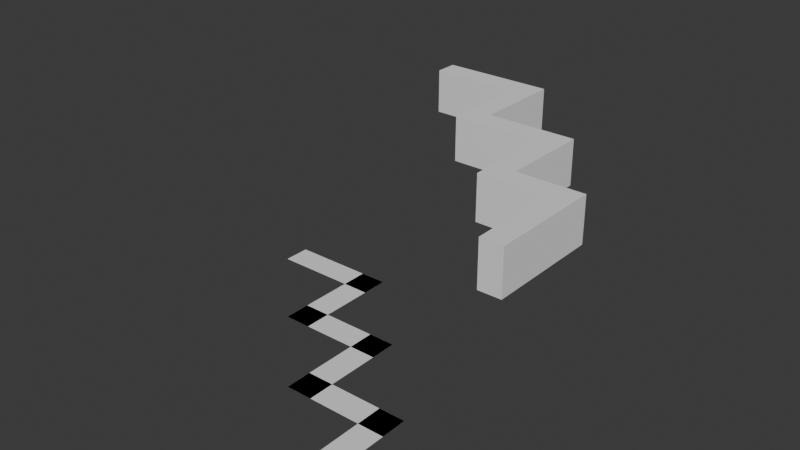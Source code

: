 # Source: Zigs.blend  (saved by Blender 5.0.119; exported with 4.5.12 LTS)
import bpy
from mathutils import Matrix  # noqa: F401  (used for matrix-valued properties, if any)

bpy.ops.wm.read_factory_settings(use_empty=True)
scene = bpy.context.scene
scene.name = 'Scene'

# ---- collections
col_collection = bpy.data.collections.new('Collection'); scene.collection.children.link(col_collection)

# ---- world
world_world = bpy.data.worlds.new('World'); scene.world = world_world
world_world.use_nodes = True; world_world.node_tree.nodes.clear()
_N = world_world.node_tree.nodes; _L = world_world.node_tree.links
n0 = _N.new('ShaderNodeOutputWorld'); n0.name = 'World Output'; n0.location = (200, 100)
n1 = _N.new('ShaderNodeBackground'); n1.name = 'Background'; n1.location = (-200, 100)
n1.inputs[0].default_value = (0.05088, 0.05088, 0.05088, 1.0)
_L.new(n1.outputs[0], n0.inputs[0])
n0.is_active_output = True
world_world.color = (0.05088, 0.05088, 0.05088)
world_world.sun_shadow_jitter_overblur = 0.0

# ---- meshes
me_plane = bpy.data.meshes.new('Plane')
me_plane.from_pydata([(-1.0, 0.0, 0.0), (1.0, 0.0, 0.0), (-1.0, 0.5, 0.0), (1.0, 0.5, 0.0)], [], [(0, 1, 3, 2)])
_uv = me_plane.uv_layers.new(name='UVMap')
_uv.uv.foreach_set('vector', [0.0, 0.0, 1.0, 0.0, 1.0, 1.0, 0.0, 1.0])
me_plane.update()
me_plane_002 = bpy.data.meshes.new('Plane.002')
me_plane_002.from_pydata([(-1.0, 0.0, 0.0), (1.0, 0.0, 0.0), (-1.0, 0.5, 0.0), (1.0, 0.5, 0.0)], [], [(0, 1, 3, 2)])
_uv = me_plane_002.uv_layers.new(name='UVMap')
_uv.uv.foreach_set('vector', [0.0, 0.0, 1.0, 0.0, 1.0, 1.0, 0.0, 1.0])
me_plane_002.update()
me_plane_003 = bpy.data.meshes.new('Plane.003')
me_plane_003.from_pydata([(-1.0, 0.0, 0.0), (1.0, 0.0, 0.0), (-1.0, 0.5, 0.0), (1.0, 0.5, 0.0)], [], [(0, 1, 3, 2)])
_uv = me_plane_003.uv_layers.new(name='UVMap')
_uv.uv.foreach_set('vector', [0.0, 0.0, 1.0, 0.0, 1.0, 1.0, 0.0, 1.0])
me_plane_003.update()
me_plane_004 = bpy.data.meshes.new('Plane.004')
me_plane_004.from_pydata([(-1.0, 0.0, 0.0), (1.0, 0.0, 0.0), (-1.0, 0.5, 0.0), (1.0, 0.5, 0.0)], [], [(0, 1, 3, 2)])
_uv = me_plane_004.uv_layers.new(name='UVMap')
_uv.uv.foreach_set('vector', [0.0, 0.0, 1.0, 0.0, 1.0, 1.0, 0.0, 1.0])
me_plane_004.update()
me_plane_005 = bpy.data.meshes.new('Plane.005')
me_plane_005.from_pydata([(-1.0, 0.0, 0.0), (1.0, 0.0, 0.0), (-1.0, 0.5, 0.0), (1.0, 0.5, 0.0)], [], [(0, 1, 3, 2)])
_uv = me_plane_005.uv_layers.new(name='UVMap')
_uv.uv.foreach_set('vector', [0.0, 0.0, 1.0, 0.0, 1.0, 1.0, 0.0, 1.0])
me_plane_005.update()
me_plane_006 = bpy.data.meshes.new('Plane.006')
me_plane_006.from_pydata([(-1.0, 0.0, 0.0), (1.0, 0.0, 0.0), (-1.0, 0.5, 0.0), (1.0, 0.5, 0.0)], [], [(0, 1, 3, 2)])
_uv = me_plane_006.uv_layers.new(name='UVMap')
_uv.uv.foreach_set('vector', [0.0, 0.0, 1.0, 0.0, 1.0, 1.0, 0.0, 1.0])
me_plane_006.update()
me_plane_007 = bpy.data.meshes.new('Plane.007')
me_plane_007.from_pydata([(-1.0, 0.0, 0.0), (1.0, 0.0, 0.0), (-1.0, 0.5, 0.0), (1.0, 0.5, 0.0), (-1.0, 0.5, 1.0), (-1.0, 0.0, 1.0), (1.0, 0.0, 1.0), (1.0, 0.5, 1.0)], [], [(0, 2, 3, 1), (5, 6, 7, 4), (1, 3, 7, 6), (2, 0, 5, 4), (3, 2, 4, 7), (0, 1, 6, 5)])
_uv = me_plane_007.uv_layers.new(name='UVMap')
_uv.uv.foreach_set('vector', [0.0, 0.0, 0.0, 1.0, 1.0, 1.0, 1.0, 0.0, 0.0, 0.0, 1.0, 0.0, 1.0, 1.0, 0.0, 1.0, 1.0, 0.0, 1.0, 1.0, 1.0, 1.0, 1.0, 0.0, 0.0, 1.0, 0.0, 0.0, 0.0, 0.0, 0.0, 1.0, 1.0, 1.0, 0.0, 1.0, 0.0, 1.0, 1.0, 1.0, 0.0, 0.0, 1.0, 0.0, 1.0, 0.0, 0.0, 0.0])
me_plane_007.update()
me_plane_008 = bpy.data.meshes.new('Plane.008')
me_plane_008.from_pydata([(-1.0, 0.0, 0.0), (1.0, 0.0, 0.0), (-1.0, 0.5, 0.0), (1.0, 0.5, 0.0), (-1.0, 0.5, 1.0), (-1.0, 0.0, 1.0), (1.0, 0.0, 1.0), (1.0, 0.5, 1.0)], [], [(0, 2, 3, 1), (5, 6, 7, 4), (3, 2, 4, 7), (0, 1, 6, 5), (1, 3, 7, 6), (2, 0, 5, 4)])
_uv = me_plane_008.uv_layers.new(name='UVMap')
_uv.uv.foreach_set('vector', [0.0, 0.0, 0.0, 1.0, 1.0, 1.0, 1.0, 0.0, 0.0, 0.0, 1.0, 0.0, 1.0, 1.0, 0.0, 1.0, 1.0, 1.0, 0.0, 1.0, 0.0, 1.0, 1.0, 1.0, 0.0, 0.0, 1.0, 0.0, 1.0, 0.0, 0.0, 0.0, 1.0, 0.0, 1.0, 1.0, 1.0, 1.0, 1.0, 0.0, 0.0, 1.0, 0.0, 0.0, 0.0, 0.0, 0.0, 1.0])
me_plane_008.update()
me_plane_009 = bpy.data.meshes.new('Plane.009')
me_plane_009.from_pydata([(-1.0, 0.0, 0.0), (1.0, 0.0, 0.0), (-1.0, 0.5, 0.0), (1.0, 0.5, 0.0), (-1.0, 0.5, 1.0), (-1.0, 0.0, 1.0), (1.0, 0.0, 1.0), (1.0, 0.5, 1.0)], [], [(0, 2, 3, 1), (5, 6, 7, 4), (3, 2, 4, 7), (0, 1, 6, 5), (1, 3, 7, 6), (2, 0, 5, 4)])
_uv = me_plane_009.uv_layers.new(name='UVMap')
_uv.uv.foreach_set('vector', [0.0, 0.0, 0.0, 1.0, 1.0, 1.0, 1.0, 0.0, 0.0, 0.0, 1.0, 0.0, 1.0, 1.0, 0.0, 1.0, 1.0, 1.0, 0.0, 1.0, 0.0, 1.0, 1.0, 1.0, 0.0, 0.0, 1.0, 0.0, 1.0, 0.0, 0.0, 0.0, 1.0, 0.0, 1.0, 1.0, 1.0, 1.0, 1.0, 0.0, 0.0, 1.0, 0.0, 0.0, 0.0, 0.0, 0.0, 1.0])
me_plane_009.update()
me_plane_010 = bpy.data.meshes.new('Plane.010')
me_plane_010.from_pydata([(-1.0, 0.0, 0.0), (1.0, 0.0, 0.0), (-1.0, 0.5, 0.0), (1.0, 0.5, 0.0), (-1.0, 0.5, 1.0), (-1.0, 0.0, 1.0), (1.0, 0.0, 1.0), (1.0, 0.5, 1.0)], [], [(0, 2, 3, 1), (5, 6, 7, 4), (0, 1, 6, 5), (1, 3, 7, 6), (2, 0, 5, 4), (3, 2, 4, 7)])
_uv = me_plane_010.uv_layers.new(name='UVMap')
_uv.uv.foreach_set('vector', [0.0, 0.0, 0.0, 1.0, 1.0, 1.0, 1.0, 0.0, 0.0, 0.0, 1.0, 0.0, 1.0, 1.0, 0.0, 1.0, 0.0, 0.0, 1.0, 0.0, 1.0, 0.0, 0.0, 0.0, 1.0, 0.0, 1.0, 1.0, 1.0, 1.0, 1.0, 0.0, 0.0, 1.0, 0.0, 0.0, 0.0, 0.0, 0.0, 1.0, 1.0, 1.0, 0.0, 1.0, 0.0, 1.0, 1.0, 1.0])
me_plane_010.update()
me_plane_011 = bpy.data.meshes.new('Plane.011')
me_plane_011.from_pydata([(-1.0, 0.0, 0.0), (1.0, 0.0, 0.0), (-1.0, 0.5, 0.0), (1.0, 0.5, 0.0), (-1.0, 0.5, 1.0), (-1.0, 0.0, 1.0), (1.0, 0.0, 1.0), (1.0, 0.5, 1.0)], [], [(0, 2, 3, 1), (5, 6, 7, 4), (3, 2, 4, 7), (0, 1, 6, 5), (1, 3, 7, 6), (2, 0, 5, 4)])
_uv = me_plane_011.uv_layers.new(name='UVMap')
_uv.uv.foreach_set('vector', [0.0, 0.0, 0.0, 1.0, 1.0, 1.0, 1.0, 0.0, 0.0, 0.0, 1.0, 0.0, 1.0, 1.0, 0.0, 1.0, 1.0, 1.0, 0.0, 1.0, 0.0, 1.0, 1.0, 1.0, 0.0, 0.0, 1.0, 0.0, 1.0, 0.0, 0.0, 0.0, 1.0, 0.0, 1.0, 1.0, 1.0, 1.0, 1.0, 0.0, 0.0, 1.0, 0.0, 0.0, 0.0, 0.0, 0.0, 1.0])
me_plane_011.update()
me_plane_012 = bpy.data.meshes.new('Plane.012')
me_plane_012.from_pydata([(-1.0, 0.0, 0.0), (1.0, 0.0, 0.0), (-1.0, 0.5, 0.0), (1.0, 0.5, 0.0), (-1.0, 0.5, 1.0), (-1.0, 0.0, 1.0), (1.0, 0.0, 1.0), (1.0, 0.5, 1.0)], [], [(0, 2, 3, 1), (5, 6, 7, 4), (3, 2, 4, 7), (0, 1, 6, 5), (1, 3, 7, 6), (2, 0, 5, 4)])
_uv = me_plane_012.uv_layers.new(name='UVMap')
_uv.uv.foreach_set('vector', [0.0, 0.0, 0.0, 1.0, 1.0, 1.0, 1.0, 0.0, 0.0, 0.0, 1.0, 0.0, 1.0, 1.0, 0.0, 1.0, 1.0, 1.0, 0.0, 1.0, 0.0, 1.0, 1.0, 1.0, 0.0, 0.0, 1.0, 0.0, 1.0, 0.0, 0.0, 0.0, 1.0, 0.0, 1.0, 1.0, 1.0, 1.0, 1.0, 0.0, 0.0, 1.0, 0.0, 0.0, 0.0, 0.0, 0.0, 1.0])
me_plane_012.update()

# ---- objects
ob_plane = bpy.data.objects.new('Plane', me_plane)
ob_plane_001 = bpy.data.objects.new('Plane.001', me_plane_002)
ob_plane_002 = bpy.data.objects.new('Plane.002', me_plane_003)
ob_plane_003 = bpy.data.objects.new('Plane.003', me_plane_004)
ob_plane_004 = bpy.data.objects.new('Plane.004', me_plane_005)
ob_plane_005 = bpy.data.objects.new('Plane.005', me_plane_006)
ob_plane_006 = bpy.data.objects.new('Plane.006', me_plane_007)
ob_plane_007 = bpy.data.objects.new('Plane.007', me_plane_008)
ob_plane_008 = bpy.data.objects.new('Plane.008', me_plane_009)
ob_plane_009 = bpy.data.objects.new('Plane.009', me_plane_010)
ob_plane_010 = bpy.data.objects.new('Plane.010', me_plane_011)
ob_plane_011 = bpy.data.objects.new('Plane.011', me_plane_012)

# ---- transforms, parenting, visibility, modifiers, constraints
ob_plane.location = (1.0, -0.5, 0.0)
ob_plane_001.location = (2.0, -1.0, 0.0)
ob_plane_001.rotation_euler = (0.0, -0.0, 1.571)
ob_plane_002.location = (3.5, -2.5, 0.0)
ob_plane_002.rotation_euler = (0.0, -0.0, 1.571)
ob_plane_003.location = (2.5, -2.0, 0.0)
ob_plane_004.location = (4.0, -3.5, 0.0)
ob_plane_005.location = (5.0, -4.0, 0.0)
ob_plane_005.rotation_euler = (0.0, -0.0, 1.571)
ob_plane_006.location = (5.0, 0.5, 1.0)
ob_plane_006.rotation_euler = (0.0, -0.0, 1.571)
ob_plane_007.location = (4.0, 1.5, 1.0)
ob_plane_008.location = (2.0, 3.5, 1.0)
ob_plane_009.location = (3.5, 3.0, 1.0)
ob_plane_009.rotation_euler = (0.0, -0.0, 1.571)
ob_plane_010.location = (1.5, 5.0, 1.0)
ob_plane_010.rotation_euler = (0.0, -0.0, 1.571)
ob_plane_011.location = (0.0, 5.5, 1.0)

# ---- collection membership
col_collection.objects.link(ob_plane)
col_collection.objects.link(ob_plane_001)
col_collection.objects.link(ob_plane_002)
col_collection.objects.link(ob_plane_003)
col_collection.objects.link(ob_plane_004)
col_collection.objects.link(ob_plane_005)
col_collection.objects.link(ob_plane_006)
col_collection.objects.link(ob_plane_007)
col_collection.objects.link(ob_plane_008)
col_collection.objects.link(ob_plane_009)
col_collection.objects.link(ob_plane_010)
col_collection.objects.link(ob_plane_011)

# ---- scene / render settings (as saved in the file)
scene.frame_start = 1; scene.frame_end = 250; scene.frame_set(1)
scene.render.engine = 'BLENDER_EEVEE_NEXT'
scene.render.bake_bias = 0.0
scene.render.bake_samples = 0
scene.cycles.sampling_pattern = 'TABULATED_SOBOL'
scene.eevee.use_volume_custom_range = False
bpy.context.view_layer.update()

# ---- added for rendering (the .blend has no active camera and no usable light): camera, sun
cam_auto = bpy.data.cameras.new('AutoCamera')
cam_auto.lens = 50.0
cam_auto.sensor_width = 36.0
cam_auto.clip_end = 1000.0
ob_auto_camera = bpy.data.objects.new('AutoCamera', cam_auto)
scene.collection.objects.link(ob_auto_camera)
ob_auto_camera.location = (13.7398, -13.5877, 10.3918)
ob_auto_camera.rotation_euler = (1.09748, -7.21219e-08, 0.694738)
scene.camera = ob_auto_camera
light_auto_sun = bpy.data.lights.new('AutoSun', 'SUN')
light_auto_sun.energy = 3.0
light_auto_sun.angle = 0.0523599
ob_auto_sun = bpy.data.objects.new('AutoSun', light_auto_sun)
scene.collection.objects.link(ob_auto_sun)
ob_auto_sun.rotation_euler = (0.872665, 0.174533, 0.523599)
bpy.context.view_layer.update()
